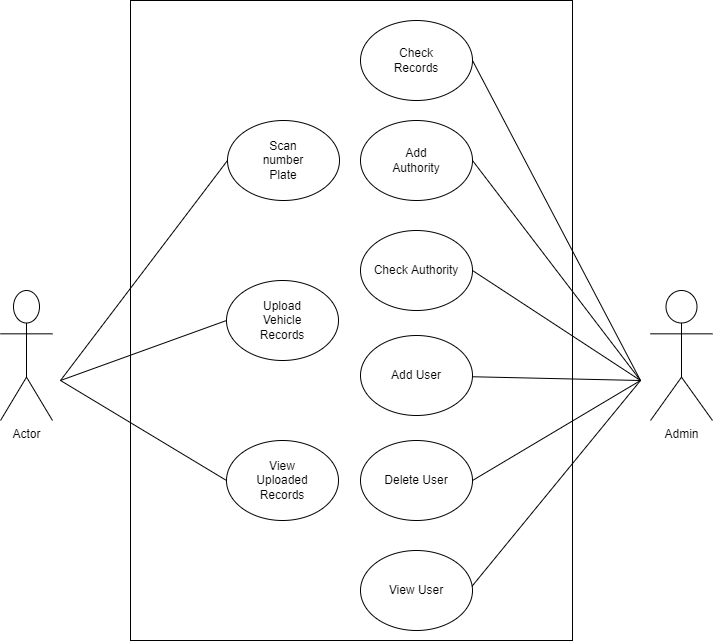

The diagram above was exported from draw.io. Its source (the exported page's mxGraphModel, read from the mxfile embedded in the PNG):
<mxGraphModel dx="1695" dy="563" grid="1" gridSize="10" guides="1" tooltips="1" connect="1" arrows="1" fold="1" page="1" pageScale="1" pageWidth="827" pageHeight="1169" math="0" shadow="0">
  <root>
    <mxCell id="0" />
    <mxCell id="1" parent="0" />
    <mxCell id="5RILsHONCaK8qaxkxQnW-1" value="" style="rounded=0;whiteSpace=wrap;html=1;" parent="1" vertex="1">
      <mxGeometry x="-630" y="140" width="442" height="640" as="geometry" />
    </mxCell>
    <mxCell id="5RILsHONCaK8qaxkxQnW-2" value="" style="ellipse;whiteSpace=wrap;html=1;" parent="1" vertex="1">
      <mxGeometry x="-534" y="580" width="112" height="80" as="geometry" />
    </mxCell>
    <mxCell id="5RILsHONCaK8qaxkxQnW-3" value="View Uploaded Records" style="text;html=1;strokeColor=none;fillColor=none;align=center;verticalAlign=middle;whiteSpace=wrap;rounded=0;" parent="1" vertex="1">
      <mxGeometry x="-504" y="605" width="52" height="30" as="geometry" />
    </mxCell>
    <mxCell id="5RILsHONCaK8qaxkxQnW-4" value="" style="ellipse;whiteSpace=wrap;html=1;" parent="1" vertex="1">
      <mxGeometry x="-534" y="420" width="112" height="80" as="geometry" />
    </mxCell>
    <mxCell id="5RILsHONCaK8qaxkxQnW-5" value="Upload Vehicle Records" style="text;html=1;strokeColor=none;fillColor=none;align=center;verticalAlign=middle;whiteSpace=wrap;rounded=0;" parent="1" vertex="1">
      <mxGeometry x="-504" y="445" width="52" height="30" as="geometry" />
    </mxCell>
    <mxCell id="5RILsHONCaK8qaxkxQnW-6" value="" style="ellipse;whiteSpace=wrap;html=1;" parent="1" vertex="1">
      <mxGeometry x="-533" y="260" width="112" height="80" as="geometry" />
    </mxCell>
    <mxCell id="5RILsHONCaK8qaxkxQnW-7" value="Scan number Plate" style="text;html=1;strokeColor=none;fillColor=none;align=center;verticalAlign=middle;whiteSpace=wrap;rounded=0;" parent="1" vertex="1">
      <mxGeometry x="-503" y="285" width="52" height="30" as="geometry" />
    </mxCell>
    <mxCell id="5RILsHONCaK8qaxkxQnW-8" value="" style="ellipse;whiteSpace=wrap;html=1;" parent="1" vertex="1">
      <mxGeometry x="-400" y="160" width="112" height="80" as="geometry" />
    </mxCell>
    <mxCell id="5RILsHONCaK8qaxkxQnW-9" value="Check Records" style="text;html=1;strokeColor=none;fillColor=none;align=center;verticalAlign=middle;whiteSpace=wrap;rounded=0;" parent="1" vertex="1">
      <mxGeometry x="-370" y="185" width="52" height="30" as="geometry" />
    </mxCell>
    <mxCell id="5RILsHONCaK8qaxkxQnW-11" value="" style="ellipse;whiteSpace=wrap;html=1;" parent="1" vertex="1">
      <mxGeometry x="-400" y="260" width="112" height="80" as="geometry" />
    </mxCell>
    <mxCell id="5RILsHONCaK8qaxkxQnW-12" value="Add Authority" style="text;html=1;strokeColor=none;fillColor=none;align=center;verticalAlign=middle;whiteSpace=wrap;rounded=0;" parent="1" vertex="1">
      <mxGeometry x="-370" y="285" width="52" height="30" as="geometry" />
    </mxCell>
    <mxCell id="5RILsHONCaK8qaxkxQnW-13" value="Check Authority" style="ellipse;whiteSpace=wrap;html=1;" parent="1" vertex="1">
      <mxGeometry x="-400" y="370" width="112" height="80" as="geometry" />
    </mxCell>
    <mxCell id="5RILsHONCaK8qaxkxQnW-17" value="Actor" style="shape=umlActor;verticalLabelPosition=bottom;verticalAlign=top;html=1;outlineConnect=0;" parent="1" vertex="1">
      <mxGeometry x="-760" y="430" width="52" height="130" as="geometry" />
    </mxCell>
    <mxCell id="5RILsHONCaK8qaxkxQnW-18" value="Admin" style="shape=umlActor;verticalLabelPosition=bottom;verticalAlign=top;html=1;outlineConnect=0;" parent="1" vertex="1">
      <mxGeometry x="-110" y="430" width="62" height="130" as="geometry" />
    </mxCell>
    <mxCell id="5RILsHONCaK8qaxkxQnW-22" value="" style="endArrow=none;html=1;rounded=0;entryX=0;entryY=0.5;entryDx=0;entryDy=0;" parent="1" target="5RILsHONCaK8qaxkxQnW-2" edge="1">
      <mxGeometry width="50" height="50" relative="1" as="geometry">
        <mxPoint x="-700" y="520" as="sourcePoint" />
        <mxPoint x="-690" y="530" as="targetPoint" />
      </mxGeometry>
    </mxCell>
    <mxCell id="5RILsHONCaK8qaxkxQnW-23" value="" style="endArrow=none;html=1;rounded=0;entryX=0;entryY=0.5;entryDx=0;entryDy=0;" parent="1" target="5RILsHONCaK8qaxkxQnW-4" edge="1">
      <mxGeometry width="50" height="50" relative="1" as="geometry">
        <mxPoint x="-700" y="520" as="sourcePoint" />
        <mxPoint x="-630" y="460" as="targetPoint" />
      </mxGeometry>
    </mxCell>
    <mxCell id="5RILsHONCaK8qaxkxQnW-24" value="" style="endArrow=none;html=1;rounded=0;entryX=0;entryY=0.5;entryDx=0;entryDy=0;" parent="1" target="5RILsHONCaK8qaxkxQnW-6" edge="1">
      <mxGeometry width="50" height="50" relative="1" as="geometry">
        <mxPoint x="-700" y="520" as="sourcePoint" />
        <mxPoint x="-390" y="470" as="targetPoint" />
      </mxGeometry>
    </mxCell>
    <mxCell id="5RILsHONCaK8qaxkxQnW-25" value="" style="endArrow=none;html=1;rounded=0;exitX=1;exitY=0.5;exitDx=0;exitDy=0;" parent="1" source="5RILsHONCaK8qaxkxQnW-8" edge="1">
      <mxGeometry width="50" height="50" relative="1" as="geometry">
        <mxPoint x="-170" y="560" as="sourcePoint" />
        <mxPoint x="-120" y="520" as="targetPoint" />
      </mxGeometry>
    </mxCell>
    <mxCell id="5RILsHONCaK8qaxkxQnW-27" value="" style="endArrow=none;html=1;rounded=0;exitX=1;exitY=0.5;exitDx=0;exitDy=0;" parent="1" source="5RILsHONCaK8qaxkxQnW-11" edge="1">
      <mxGeometry width="50" height="50" relative="1" as="geometry">
        <mxPoint x="-170" y="585" as="sourcePoint" />
        <mxPoint x="-120" y="520" as="targetPoint" />
      </mxGeometry>
    </mxCell>
    <mxCell id="5RILsHONCaK8qaxkxQnW-28" value="" style="endArrow=none;html=1;rounded=0;exitX=1;exitY=0.5;exitDx=0;exitDy=0;" parent="1" source="5RILsHONCaK8qaxkxQnW-13" edge="1">
      <mxGeometry width="50" height="50" relative="1" as="geometry">
        <mxPoint x="-150" y="640" as="sourcePoint" />
        <mxPoint x="-120" y="520" as="targetPoint" />
      </mxGeometry>
    </mxCell>
    <mxCell id="XFJYAyXxwvQSKWS1zMbj-2" value="Add User" style="ellipse;whiteSpace=wrap;html=1;" parent="1" vertex="1">
      <mxGeometry x="-400" y="475" width="112" height="80" as="geometry" />
    </mxCell>
    <mxCell id="XFJYAyXxwvQSKWS1zMbj-3" value="Delete User" style="ellipse;whiteSpace=wrap;html=1;" parent="1" vertex="1">
      <mxGeometry x="-400" y="580" width="112" height="80" as="geometry" />
    </mxCell>
    <mxCell id="XFJYAyXxwvQSKWS1zMbj-6" value="View User" style="ellipse;whiteSpace=wrap;html=1;" parent="1" vertex="1">
      <mxGeometry x="-400" y="690" width="112" height="80" as="geometry" />
    </mxCell>
    <mxCell id="XFJYAyXxwvQSKWS1zMbj-8" value="" style="endArrow=none;html=1;rounded=0;" parent="1" source="XFJYAyXxwvQSKWS1zMbj-2" edge="1">
      <mxGeometry width="50" height="50" relative="1" as="geometry">
        <mxPoint x="-440" y="600" as="sourcePoint" />
        <mxPoint x="-120" y="520" as="targetPoint" />
      </mxGeometry>
    </mxCell>
    <mxCell id="XFJYAyXxwvQSKWS1zMbj-9" value="" style="endArrow=none;html=1;rounded=0;exitX=1;exitY=0.5;exitDx=0;exitDy=0;" parent="1" source="XFJYAyXxwvQSKWS1zMbj-3" edge="1">
      <mxGeometry width="50" height="50" relative="1" as="geometry">
        <mxPoint x="-170" y="645" as="sourcePoint" />
        <mxPoint x="-120" y="520" as="targetPoint" />
      </mxGeometry>
    </mxCell>
    <mxCell id="XFJYAyXxwvQSKWS1zMbj-10" value="" style="endArrow=none;html=1;rounded=0;exitX=0.995;exitY=0.448;exitDx=0;exitDy=0;exitPerimeter=0;" parent="1" source="XFJYAyXxwvQSKWS1zMbj-6" edge="1">
      <mxGeometry width="50" height="50" relative="1" as="geometry">
        <mxPoint x="-160" y="645" as="sourcePoint" />
        <mxPoint x="-120" y="520" as="targetPoint" />
      </mxGeometry>
    </mxCell>
  </root>
</mxGraphModel>